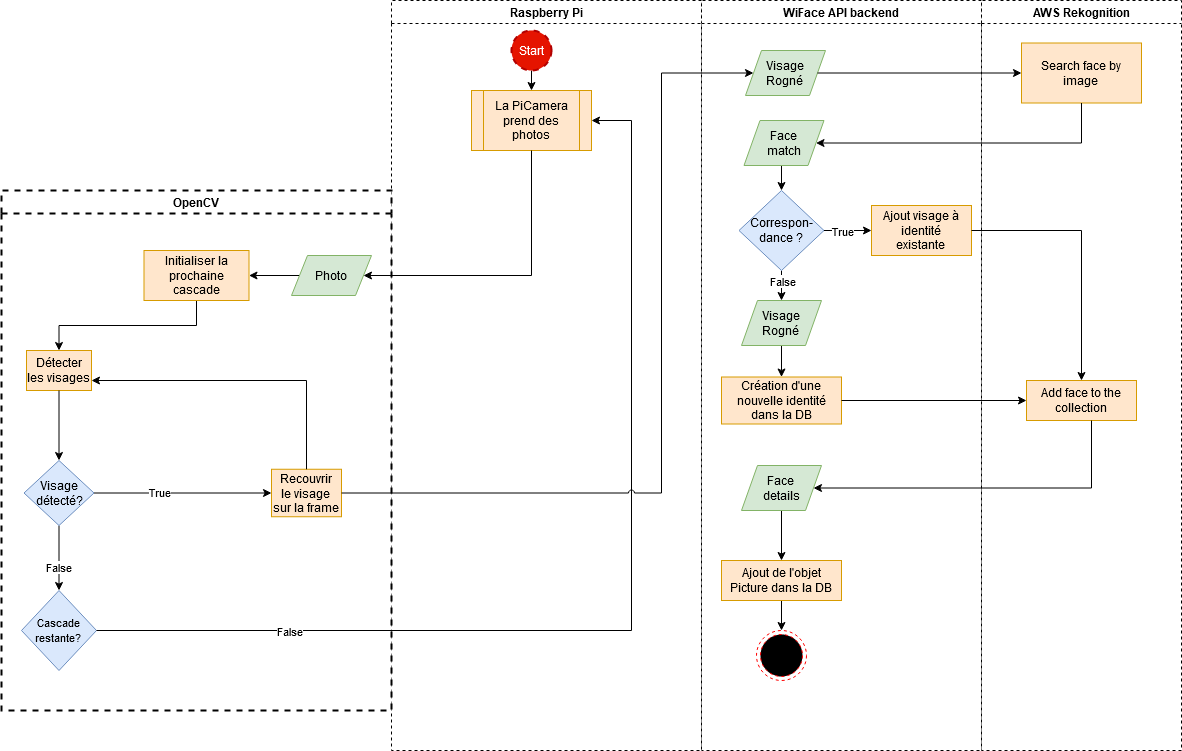

The diagram above was exported from draw.io. Its source (the exported page's mxGraphModel, read from the mxfile embedded in the PNG):
<mxGraphModel dx="2249" dy="763" grid="1" gridSize="10" guides="1" tooltips="1" connect="1" arrows="1" fold="1" page="1" pageScale="1" pageWidth="827" pageHeight="1169" math="0" shadow="0">
  <root>
    <mxCell id="WIyWlLk6GJQsqaUBKTNV-0" />
    <mxCell id="WIyWlLk6GJQsqaUBKTNV-1" parent="WIyWlLk6GJQsqaUBKTNV-0" />
    <mxCell id="HUMt-eXJ5_sap2vRCFsd-2" value="WiFace API backend" style="swimlane;dashed=1;swimlaneFillColor=#ffffff;strokeColor=#000000;" vertex="1" parent="WIyWlLk6GJQsqaUBKTNV-1">
      <mxGeometry x="330" y="40" width="280" height="750" as="geometry" />
    </mxCell>
    <mxCell id="HUMt-eXJ5_sap2vRCFsd-27" value="&lt;div&gt;Visage&lt;/div&gt;&lt;div&gt;Rogné&lt;br&gt;&lt;/div&gt;" style="shape=parallelogram;perimeter=parallelogramPerimeter;whiteSpace=wrap;html=1;fillColor=#d5e8d4;strokeColor=#82b366;" vertex="1" parent="HUMt-eXJ5_sap2vRCFsd-2">
      <mxGeometry x="44" y="50" width="80" height="45" as="geometry" />
    </mxCell>
    <mxCell id="HUMt-eXJ5_sap2vRCFsd-42" style="edgeStyle=orthogonalEdgeStyle;rounded=0;jumpStyle=arc;orthogonalLoop=1;jettySize=auto;html=1;exitX=0.5;exitY=1;exitDx=0;exitDy=0;entryX=0.5;entryY=0;entryDx=0;entryDy=0;strokeColor=#000000;" edge="1" parent="HUMt-eXJ5_sap2vRCFsd-2" source="HUMt-eXJ5_sap2vRCFsd-40" target="HUMt-eXJ5_sap2vRCFsd-41">
      <mxGeometry relative="1" as="geometry" />
    </mxCell>
    <mxCell id="HUMt-eXJ5_sap2vRCFsd-40" value="&lt;div&gt;Face &lt;br&gt;&lt;/div&gt;&lt;div&gt;match&lt;/div&gt;" style="shape=parallelogram;perimeter=parallelogramPerimeter;whiteSpace=wrap;html=1;fillColor=#d5e8d4;strokeColor=#82b366;" vertex="1" parent="HUMt-eXJ5_sap2vRCFsd-2">
      <mxGeometry x="42.5" y="120" width="80" height="45" as="geometry" />
    </mxCell>
    <mxCell id="HUMt-eXJ5_sap2vRCFsd-50" style="edgeStyle=orthogonalEdgeStyle;rounded=0;jumpStyle=arc;orthogonalLoop=1;jettySize=auto;html=1;exitX=1;exitY=0.5;exitDx=0;exitDy=0;entryX=0;entryY=0.5;entryDx=0;entryDy=0;strokeColor=#000000;" edge="1" parent="HUMt-eXJ5_sap2vRCFsd-2" source="HUMt-eXJ5_sap2vRCFsd-41" target="HUMt-eXJ5_sap2vRCFsd-48">
      <mxGeometry relative="1" as="geometry" />
    </mxCell>
    <mxCell id="HUMt-eXJ5_sap2vRCFsd-51" value="True" style="edgeLabel;html=1;align=center;verticalAlign=middle;resizable=0;points=[];" vertex="1" connectable="0" parent="HUMt-eXJ5_sap2vRCFsd-50">
      <mxGeometry x="-0.2606" y="-2" relative="1" as="geometry">
        <mxPoint y="-2" as="offset" />
      </mxGeometry>
    </mxCell>
    <mxCell id="HUMt-eXJ5_sap2vRCFsd-52" style="edgeStyle=orthogonalEdgeStyle;rounded=0;jumpStyle=arc;orthogonalLoop=1;jettySize=auto;html=1;exitX=0.5;exitY=1;exitDx=0;exitDy=0;entryX=0.5;entryY=0;entryDx=0;entryDy=0;strokeColor=#000000;" edge="1" parent="HUMt-eXJ5_sap2vRCFsd-2" source="HUMt-eXJ5_sap2vRCFsd-41" target="HUMt-eXJ5_sap2vRCFsd-47">
      <mxGeometry relative="1" as="geometry">
        <Array as="points">
          <mxPoint x="80" y="280" />
          <mxPoint x="80" y="280" />
        </Array>
      </mxGeometry>
    </mxCell>
    <mxCell id="HUMt-eXJ5_sap2vRCFsd-53" value="False" style="edgeLabel;html=1;align=center;verticalAlign=middle;resizable=0;points=[];" vertex="1" connectable="0" parent="HUMt-eXJ5_sap2vRCFsd-52">
      <mxGeometry x="-0.3349" relative="1" as="geometry">
        <mxPoint as="offset" />
      </mxGeometry>
    </mxCell>
    <mxCell id="HUMt-eXJ5_sap2vRCFsd-41" value="&lt;div&gt;Correspon-&lt;/div&gt;&lt;div&gt;dance ?&lt;br&gt;&lt;/div&gt;" style="rhombus;whiteSpace=wrap;html=1;fillColor=#dae8fc;strokeColor=#6c8ebf;" vertex="1" parent="HUMt-eXJ5_sap2vRCFsd-2">
      <mxGeometry x="37.5" y="190" width="85" height="80" as="geometry" />
    </mxCell>
    <mxCell id="HUMt-eXJ5_sap2vRCFsd-66" style="edgeStyle=orthogonalEdgeStyle;rounded=0;jumpStyle=arc;orthogonalLoop=1;jettySize=auto;html=1;exitX=0.5;exitY=1;exitDx=0;exitDy=0;strokeColor=#000000;" edge="1" parent="HUMt-eXJ5_sap2vRCFsd-2" source="HUMt-eXJ5_sap2vRCFsd-47" target="HUMt-eXJ5_sap2vRCFsd-63">
      <mxGeometry relative="1" as="geometry" />
    </mxCell>
    <mxCell id="HUMt-eXJ5_sap2vRCFsd-47" value="&lt;div&gt;Visage&lt;/div&gt;&lt;div&gt;Rogné&lt;br&gt;&lt;/div&gt;" style="shape=parallelogram;perimeter=parallelogramPerimeter;whiteSpace=wrap;html=1;fillColor=#d5e8d4;strokeColor=#82b366;" vertex="1" parent="HUMt-eXJ5_sap2vRCFsd-2">
      <mxGeometry x="40" y="300" width="80" height="45" as="geometry" />
    </mxCell>
    <mxCell id="HUMt-eXJ5_sap2vRCFsd-48" value="&lt;div&gt;Ajout visage à identité&lt;/div&gt;&lt;div&gt;existante&lt;br&gt;&lt;/div&gt;" style="rounded=0;whiteSpace=wrap;html=1;fillColor=#ffe6cc;strokeColor=#d79b00;" vertex="1" parent="HUMt-eXJ5_sap2vRCFsd-2">
      <mxGeometry x="170" y="205" width="100" height="50" as="geometry" />
    </mxCell>
    <mxCell id="HUMt-eXJ5_sap2vRCFsd-60" style="edgeStyle=orthogonalEdgeStyle;rounded=0;jumpStyle=arc;orthogonalLoop=1;jettySize=auto;html=1;strokeColor=#000000;" edge="1" parent="HUMt-eXJ5_sap2vRCFsd-2" source="HUMt-eXJ5_sap2vRCFsd-57" target="HUMt-eXJ5_sap2vRCFsd-59">
      <mxGeometry relative="1" as="geometry" />
    </mxCell>
    <mxCell id="HUMt-eXJ5_sap2vRCFsd-57" value="&lt;div&gt;Face &lt;br&gt;&lt;/div&gt;details" style="shape=parallelogram;perimeter=parallelogramPerimeter;whiteSpace=wrap;html=1;fillColor=#d5e8d4;strokeColor=#82b366;" vertex="1" parent="HUMt-eXJ5_sap2vRCFsd-2">
      <mxGeometry x="40" y="465" width="80" height="45" as="geometry" />
    </mxCell>
    <mxCell id="HUMt-eXJ5_sap2vRCFsd-107" style="edgeStyle=orthogonalEdgeStyle;rounded=0;jumpStyle=arc;orthogonalLoop=1;jettySize=auto;html=1;exitX=0.5;exitY=1;exitDx=0;exitDy=0;shadow=0;strokeColor=#000000;" edge="1" parent="HUMt-eXJ5_sap2vRCFsd-2" source="HUMt-eXJ5_sap2vRCFsd-59" target="HUMt-eXJ5_sap2vRCFsd-103">
      <mxGeometry relative="1" as="geometry" />
    </mxCell>
    <mxCell id="HUMt-eXJ5_sap2vRCFsd-59" value="Ajout de l'objet Picture dans la DB" style="rounded=0;whiteSpace=wrap;html=1;fillColor=#ffe6cc;strokeColor=#d79b00;" vertex="1" parent="HUMt-eXJ5_sap2vRCFsd-2">
      <mxGeometry x="20" y="560" width="120" height="40" as="geometry" />
    </mxCell>
    <mxCell id="HUMt-eXJ5_sap2vRCFsd-63" value="Création d'une nouvelle identité dans la DB" style="rounded=0;whiteSpace=wrap;html=1;fillColor=#ffe6cc;strokeColor=#d79b00;" vertex="1" parent="HUMt-eXJ5_sap2vRCFsd-2">
      <mxGeometry x="20" y="376.5" width="120" height="47" as="geometry" />
    </mxCell>
    <mxCell id="HUMt-eXJ5_sap2vRCFsd-103" value="" style="ellipse;html=1;shape=endState;fillColor=#000000;strokeColor=#ff0000;dashed=1;" vertex="1" parent="HUMt-eXJ5_sap2vRCFsd-2">
      <mxGeometry x="55" y="630" width="50" height="50" as="geometry" />
    </mxCell>
    <mxCell id="HUMt-eXJ5_sap2vRCFsd-3" value="AWS Rekognition" style="swimlane;startSize=23;fillColor=#ffffff;strokeColor=#000000;dashed=1;swimlaneFillColor=#ffffff;" vertex="1" parent="WIyWlLk6GJQsqaUBKTNV-1">
      <mxGeometry x="610" y="40" width="200" height="750" as="geometry" />
    </mxCell>
    <mxCell id="HUMt-eXJ5_sap2vRCFsd-35" value="Search face by&lt;div&gt;image&lt;br&gt;&lt;/div&gt;" style="rounded=0;whiteSpace=wrap;html=1;fillColor=#ffe6cc;strokeColor=#d79b00;" vertex="1" parent="HUMt-eXJ5_sap2vRCFsd-3">
      <mxGeometry x="40" y="42.5" width="120" height="60" as="geometry" />
    </mxCell>
    <mxCell id="HUMt-eXJ5_sap2vRCFsd-55" value="Add face to the collection" style="rounded=0;whiteSpace=wrap;html=1;fillColor=#ffe6cc;strokeColor=#d79b00;" vertex="1" parent="HUMt-eXJ5_sap2vRCFsd-3">
      <mxGeometry x="45" y="380" width="110" height="40" as="geometry" />
    </mxCell>
    <mxCell id="HUMt-eXJ5_sap2vRCFsd-8" value="Raspberry Pi" style="swimlane;dashed=1;swimlaneFillColor=#ffffff;" vertex="1" parent="WIyWlLk6GJQsqaUBKTNV-1">
      <mxGeometry x="20" y="40" width="310" height="750" as="geometry" />
    </mxCell>
    <mxCell id="HUMt-eXJ5_sap2vRCFsd-84" style="edgeStyle=orthogonalEdgeStyle;rounded=0;jumpStyle=arc;orthogonalLoop=1;jettySize=auto;html=1;exitX=0.5;exitY=1;exitDx=0;exitDy=0;exitPerimeter=0;entryX=0.5;entryY=0;entryDx=0;entryDy=0;shadow=0;strokeColor=#000000;" edge="1" parent="HUMt-eXJ5_sap2vRCFsd-8" source="HUMt-eXJ5_sap2vRCFsd-71" target="HUMt-eXJ5_sap2vRCFsd-12">
      <mxGeometry relative="1" as="geometry" />
    </mxCell>
    <mxCell id="HUMt-eXJ5_sap2vRCFsd-71" value="Start" style="strokeWidth=2;html=1;shape=mxgraph.flowchart.start_2;whiteSpace=wrap;dashed=1;fillColor=#e51400;strokeColor=#B20000;fontColor=#ffffff;" vertex="1" parent="HUMt-eXJ5_sap2vRCFsd-8">
      <mxGeometry x="120" y="30" width="40" height="40" as="geometry" />
    </mxCell>
    <mxCell id="HUMt-eXJ5_sap2vRCFsd-12" value="&lt;div&gt;La PiCamera&lt;/div&gt;&lt;div&gt;prend des photos&lt;br&gt;&lt;/div&gt;" style="shape=process;whiteSpace=wrap;html=1;backgroundOutline=1;fillColor=#ffe6cc;strokeColor=#d79b00;" vertex="1" parent="HUMt-eXJ5_sap2vRCFsd-8">
      <mxGeometry x="80" y="90" width="120" height="60" as="geometry" />
    </mxCell>
    <mxCell id="HUMt-eXJ5_sap2vRCFsd-38" style="edgeStyle=orthogonalEdgeStyle;rounded=0;jumpStyle=arc;orthogonalLoop=1;jettySize=auto;html=1;strokeColor=#000000;" edge="1" parent="WIyWlLk6GJQsqaUBKTNV-1" source="HUMt-eXJ5_sap2vRCFsd-27" target="HUMt-eXJ5_sap2vRCFsd-35">
      <mxGeometry relative="1" as="geometry" />
    </mxCell>
    <mxCell id="HUMt-eXJ5_sap2vRCFsd-39" style="edgeStyle=orthogonalEdgeStyle;rounded=0;jumpStyle=arc;orthogonalLoop=1;jettySize=auto;html=1;strokeColor=#000000;entryX=1;entryY=0.5;entryDx=0;entryDy=0;" edge="1" parent="WIyWlLk6GJQsqaUBKTNV-1" source="HUMt-eXJ5_sap2vRCFsd-35" target="HUMt-eXJ5_sap2vRCFsd-40">
      <mxGeometry relative="1" as="geometry">
        <mxPoint x="710" y="310" as="targetPoint" />
        <Array as="points">
          <mxPoint x="710" y="183" />
        </Array>
      </mxGeometry>
    </mxCell>
    <mxCell id="HUMt-eXJ5_sap2vRCFsd-62" value="" style="edgeStyle=orthogonalEdgeStyle;rounded=0;jumpStyle=arc;orthogonalLoop=1;jettySize=auto;html=1;strokeColor=#000000;entryX=1;entryY=0.5;entryDx=0;entryDy=0;" edge="1" parent="WIyWlLk6GJQsqaUBKTNV-1" source="HUMt-eXJ5_sap2vRCFsd-55" target="HUMt-eXJ5_sap2vRCFsd-57">
      <mxGeometry relative="1" as="geometry">
        <mxPoint x="720" y="620" as="targetPoint" />
        <Array as="points">
          <mxPoint x="720" y="528" />
        </Array>
      </mxGeometry>
    </mxCell>
    <mxCell id="HUMt-eXJ5_sap2vRCFsd-76" style="edgeStyle=orthogonalEdgeStyle;rounded=0;jumpStyle=arc;orthogonalLoop=1;jettySize=auto;html=1;exitX=1;exitY=0.5;exitDx=0;exitDy=0;entryX=0;entryY=0.5;entryDx=0;entryDy=0;shadow=0;strokeColor=#000000;" edge="1" parent="WIyWlLk6GJQsqaUBKTNV-1" source="HUMt-eXJ5_sap2vRCFsd-63" target="HUMt-eXJ5_sap2vRCFsd-55">
      <mxGeometry relative="1" as="geometry">
        <Array as="points">
          <mxPoint x="520" y="440" />
          <mxPoint x="520" y="440" />
        </Array>
      </mxGeometry>
    </mxCell>
    <mxCell id="HUMt-eXJ5_sap2vRCFsd-101" style="edgeStyle=orthogonalEdgeStyle;rounded=0;jumpStyle=arc;orthogonalLoop=1;jettySize=auto;html=1;exitX=1;exitY=0.5;exitDx=0;exitDy=0;entryX=0.5;entryY=0;entryDx=0;entryDy=0;shadow=0;strokeColor=#000000;" edge="1" parent="WIyWlLk6GJQsqaUBKTNV-1" source="HUMt-eXJ5_sap2vRCFsd-48" target="HUMt-eXJ5_sap2vRCFsd-55">
      <mxGeometry relative="1" as="geometry">
        <Array as="points">
          <mxPoint x="710" y="270" />
        </Array>
      </mxGeometry>
    </mxCell>
    <mxCell id="HUMt-eXJ5_sap2vRCFsd-9" value="OpenCV" style="swimlane;startSize=23;dashed=1;strokeWidth=2;swimlaneFillColor=#FFFFFF;fillColor=#FFFFFF;strokeColor=#000000;" vertex="1" parent="WIyWlLk6GJQsqaUBKTNV-1">
      <mxGeometry x="-370" y="230" width="390" height="520" as="geometry" />
    </mxCell>
    <mxCell id="HUMt-eXJ5_sap2vRCFsd-22" style="edgeStyle=orthogonalEdgeStyle;rounded=0;orthogonalLoop=1;jettySize=auto;html=1;exitX=0.5;exitY=1;exitDx=0;exitDy=0;entryX=0.5;entryY=0;entryDx=0;entryDy=0;" edge="1" parent="HUMt-eXJ5_sap2vRCFsd-9" source="HUMt-eXJ5_sap2vRCFsd-19" target="HUMt-eXJ5_sap2vRCFsd-14">
      <mxGeometry relative="1" as="geometry" />
    </mxCell>
    <mxCell id="HUMt-eXJ5_sap2vRCFsd-23" value="&lt;div&gt;False&lt;/div&gt;" style="edgeLabel;html=1;align=center;verticalAlign=middle;resizable=0;points=[];" vertex="1" connectable="0" parent="HUMt-eXJ5_sap2vRCFsd-22">
      <mxGeometry x="0.2685" y="-1" relative="1" as="geometry">
        <mxPoint as="offset" />
      </mxGeometry>
    </mxCell>
    <mxCell id="HUMt-eXJ5_sap2vRCFsd-25" style="edgeStyle=orthogonalEdgeStyle;rounded=0;orthogonalLoop=1;jettySize=auto;html=1;exitX=1;exitY=0.5;exitDx=0;exitDy=0;entryX=0;entryY=0.5;entryDx=0;entryDy=0;" edge="1" parent="HUMt-eXJ5_sap2vRCFsd-9" source="HUMt-eXJ5_sap2vRCFsd-19" target="HUMt-eXJ5_sap2vRCFsd-24">
      <mxGeometry relative="1" as="geometry" />
    </mxCell>
    <mxCell id="HUMt-eXJ5_sap2vRCFsd-26" value="True" style="edgeLabel;html=1;align=center;verticalAlign=middle;resizable=0;points=[];" vertex="1" connectable="0" parent="HUMt-eXJ5_sap2vRCFsd-25">
      <mxGeometry x="-0.2622" y="1" relative="1" as="geometry">
        <mxPoint as="offset" />
      </mxGeometry>
    </mxCell>
    <mxCell id="HUMt-eXJ5_sap2vRCFsd-19" value="Visage détecté?" style="rhombus;whiteSpace=wrap;html=1;fillColor=#dae8fc;strokeColor=#6c8ebf;" vertex="1" parent="HUMt-eXJ5_sap2vRCFsd-9">
      <mxGeometry x="22.5" y="270" width="70" height="65" as="geometry" />
    </mxCell>
    <mxCell id="HUMt-eXJ5_sap2vRCFsd-14" value="&lt;div&gt;&lt;font style=&quot;font-size: 11px&quot;&gt;Cascade&lt;br&gt;&lt;/font&gt;&lt;/div&gt;&lt;div&gt;&lt;font style=&quot;font-size: 11px&quot;&gt;restante?&lt;br&gt;&lt;/font&gt;&lt;/div&gt;" style="rhombus;whiteSpace=wrap;html=1;fillColor=#dae8fc;strokeColor=#6c8ebf;" vertex="1" parent="HUMt-eXJ5_sap2vRCFsd-9">
      <mxGeometry x="20" y="400" width="75" height="80" as="geometry" />
    </mxCell>
    <mxCell id="HUMt-eXJ5_sap2vRCFsd-24" value="&lt;div&gt;Recouvrir&lt;/div&gt;&lt;div&gt;le visage&lt;/div&gt;&lt;div&gt;sur la frame&lt;br&gt;&lt;/div&gt;" style="rounded=0;whiteSpace=wrap;html=1;fillColor=#ffe6cc;strokeColor=#d79b00;" vertex="1" parent="HUMt-eXJ5_sap2vRCFsd-9">
      <mxGeometry x="270" y="278.75" width="70" height="47.5" as="geometry" />
    </mxCell>
    <mxCell id="HUMt-eXJ5_sap2vRCFsd-87" style="edgeStyle=orthogonalEdgeStyle;rounded=0;jumpStyle=arc;orthogonalLoop=1;jettySize=auto;html=1;exitX=0.5;exitY=1;exitDx=0;exitDy=0;entryX=0.5;entryY=0;entryDx=0;entryDy=0;shadow=0;strokeColor=#000000;" edge="1" parent="HUMt-eXJ5_sap2vRCFsd-9" source="HUMt-eXJ5_sap2vRCFsd-13" target="HUMt-eXJ5_sap2vRCFsd-17">
      <mxGeometry relative="1" as="geometry" />
    </mxCell>
    <mxCell id="HUMt-eXJ5_sap2vRCFsd-13" value="&lt;div&gt;Initialiser la prochaine cascade&lt;/div&gt;" style="rounded=0;whiteSpace=wrap;html=1;fillColor=#ffe6cc;strokeColor=#d79b00;" vertex="1" parent="HUMt-eXJ5_sap2vRCFsd-9">
      <mxGeometry x="142.5" y="60" width="105" height="50" as="geometry" />
    </mxCell>
    <mxCell id="HUMt-eXJ5_sap2vRCFsd-17" value="&lt;div&gt;Détecter les visages&lt;br&gt;&lt;/div&gt;" style="rounded=0;whiteSpace=wrap;html=1;fillColor=#ffe6cc;strokeColor=#d79b00;" vertex="1" parent="HUMt-eXJ5_sap2vRCFsd-9">
      <mxGeometry x="25" y="160" width="65" height="40" as="geometry" />
    </mxCell>
    <mxCell id="HUMt-eXJ5_sap2vRCFsd-21" style="edgeStyle=orthogonalEdgeStyle;rounded=0;orthogonalLoop=1;jettySize=auto;html=1;exitX=0.5;exitY=1;exitDx=0;exitDy=0;entryX=0.5;entryY=0;entryDx=0;entryDy=0;" edge="1" parent="HUMt-eXJ5_sap2vRCFsd-9" source="HUMt-eXJ5_sap2vRCFsd-17" target="HUMt-eXJ5_sap2vRCFsd-19">
      <mxGeometry relative="1" as="geometry" />
    </mxCell>
    <mxCell id="HUMt-eXJ5_sap2vRCFsd-36" style="edgeStyle=orthogonalEdgeStyle;rounded=0;jumpStyle=arc;orthogonalLoop=1;jettySize=auto;html=1;exitX=0.5;exitY=0;exitDx=0;exitDy=0;strokeColor=#000000;entryX=1;entryY=0.75;entryDx=0;entryDy=0;" edge="1" parent="HUMt-eXJ5_sap2vRCFsd-9" source="HUMt-eXJ5_sap2vRCFsd-24" target="HUMt-eXJ5_sap2vRCFsd-17">
      <mxGeometry relative="1" as="geometry">
        <mxPoint x="165" y="120" as="targetPoint" />
      </mxGeometry>
    </mxCell>
    <mxCell id="HUMt-eXJ5_sap2vRCFsd-119" style="edgeStyle=orthogonalEdgeStyle;rounded=0;jumpStyle=arc;orthogonalLoop=1;jettySize=auto;html=1;exitX=1;exitY=0.5;exitDx=0;exitDy=0;shadow=0;strokeColor=#000000;" edge="1" parent="HUMt-eXJ5_sap2vRCFsd-9" source="HUMt-eXJ5_sap2vRCFsd-116" target="HUMt-eXJ5_sap2vRCFsd-13">
      <mxGeometry relative="1" as="geometry" />
    </mxCell>
    <mxCell id="HUMt-eXJ5_sap2vRCFsd-116" value="Photo" style="shape=parallelogram;perimeter=parallelogramPerimeter;whiteSpace=wrap;html=1;fillColor=#d5e8d4;strokeColor=#82b366;direction=west;" vertex="1" parent="HUMt-eXJ5_sap2vRCFsd-9">
      <mxGeometry x="290" y="65" width="80" height="40" as="geometry" />
    </mxCell>
    <mxCell id="HUMt-eXJ5_sap2vRCFsd-82" style="edgeStyle=orthogonalEdgeStyle;rounded=0;jumpStyle=arc;orthogonalLoop=1;jettySize=auto;html=1;exitX=1;exitY=0.5;exitDx=0;exitDy=0;entryX=1;entryY=0.5;entryDx=0;entryDy=0;shadow=0;strokeColor=#000000;" edge="1" parent="WIyWlLk6GJQsqaUBKTNV-1" source="HUMt-eXJ5_sap2vRCFsd-14" target="HUMt-eXJ5_sap2vRCFsd-12">
      <mxGeometry relative="1" as="geometry">
        <Array as="points">
          <mxPoint x="260" y="670" />
          <mxPoint x="260" y="160" />
        </Array>
      </mxGeometry>
    </mxCell>
    <mxCell id="HUMt-eXJ5_sap2vRCFsd-91" value="False" style="edgeLabel;html=1;align=center;verticalAlign=middle;resizable=0;points=[];" vertex="1" connectable="0" parent="HUMt-eXJ5_sap2vRCFsd-82">
      <mxGeometry x="-0.9271" relative="1" as="geometry">
        <mxPoint x="152.5" as="offset" />
      </mxGeometry>
    </mxCell>
    <mxCell id="HUMt-eXJ5_sap2vRCFsd-95" style="edgeStyle=orthogonalEdgeStyle;rounded=0;jumpStyle=arc;orthogonalLoop=1;jettySize=auto;html=1;entryX=0;entryY=0.5;entryDx=0;entryDy=0;shadow=0;strokeColor=#000000;exitX=1;exitY=0.5;exitDx=0;exitDy=0;" edge="1" parent="WIyWlLk6GJQsqaUBKTNV-1" source="HUMt-eXJ5_sap2vRCFsd-24" target="HUMt-eXJ5_sap2vRCFsd-27">
      <mxGeometry relative="1" as="geometry">
        <mxPoint x="110" y="590" as="sourcePoint" />
        <Array as="points">
          <mxPoint x="290" y="532" />
          <mxPoint x="290" y="112" />
        </Array>
      </mxGeometry>
    </mxCell>
    <mxCell id="HUMt-eXJ5_sap2vRCFsd-120" style="edgeStyle=orthogonalEdgeStyle;rounded=0;jumpStyle=arc;orthogonalLoop=1;jettySize=auto;html=1;exitX=0.5;exitY=1;exitDx=0;exitDy=0;entryX=0;entryY=0.5;entryDx=0;entryDy=0;shadow=0;strokeColor=#000000;" edge="1" parent="WIyWlLk6GJQsqaUBKTNV-1" source="HUMt-eXJ5_sap2vRCFsd-12" target="HUMt-eXJ5_sap2vRCFsd-116">
      <mxGeometry relative="1" as="geometry">
        <Array as="points">
          <mxPoint x="160" y="315" />
        </Array>
      </mxGeometry>
    </mxCell>
  </root>
</mxGraphModel>